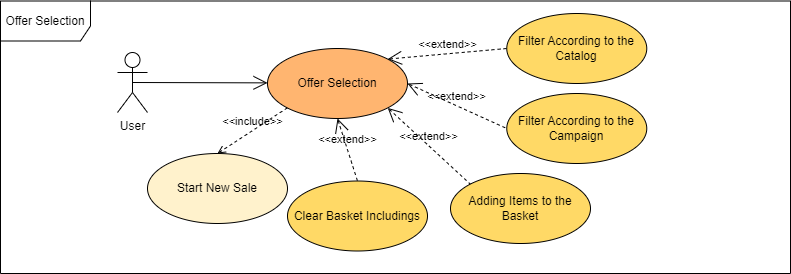

The diagram above was exported from draw.io. Its source (the exported page's mxGraphModel, read from the mxfile embedded in the PNG):
<mxGraphModel dx="2068" dy="940" grid="1" gridSize="10" guides="1" tooltips="1" connect="1" arrows="1" fold="1" page="1" pageScale="1" pageWidth="827" pageHeight="1169" math="0" shadow="0">
  <root>
    <mxCell id="0" />
    <mxCell id="1" parent="0" />
    <mxCell id="2" value="Offer Selection" style="shape=umlFrame;whiteSpace=wrap;html=1;width=90;height=40;" vertex="1" parent="1">
      <mxGeometry x="2500" y="277.5" width="790" height="272.5" as="geometry" />
    </mxCell>
    <mxCell id="3" value="User" style="shape=umlActor;verticalLabelPosition=bottom;verticalAlign=top;html=1;" vertex="1" parent="1">
      <mxGeometry x="2617" y="329" width="30" height="60" as="geometry" />
    </mxCell>
    <mxCell id="4" value="Offer Selection" style="ellipse;whiteSpace=wrap;html=1;fillColor=#FFB570;" vertex="1" parent="1">
      <mxGeometry x="2767" y="325" width="140" height="70" as="geometry" />
    </mxCell>
    <mxCell id="5" value="" style="endArrow=open;endFill=1;endSize=12;html=1;rounded=0;exitX=0.5;exitY=0.5;exitDx=0;exitDy=0;exitPerimeter=0;" edge="1" source="3" parent="1">
      <mxGeometry width="160" relative="1" as="geometry">
        <mxPoint x="2647" y="359.3699999999999" as="sourcePoint" />
        <mxPoint x="2767" y="359.3699999999999" as="targetPoint" />
      </mxGeometry>
    </mxCell>
    <mxCell id="6" value="Start New Sale" style="ellipse;whiteSpace=wrap;html=1;fillColor=#FFF2CC;" vertex="1" parent="1">
      <mxGeometry x="2647" y="430" width="140" height="70" as="geometry" />
    </mxCell>
    <mxCell id="7" value="Filter According to the Catalog" style="ellipse;whiteSpace=wrap;html=1;fillColor=#FFD966;" vertex="1" parent="1">
      <mxGeometry x="3006.27" y="290" width="140" height="70" as="geometry" />
    </mxCell>
    <mxCell id="8" value="Filter According to the Campaign" style="ellipse;whiteSpace=wrap;html=1;fillColor=#FFD966;" vertex="1" parent="1">
      <mxGeometry x="3006.27" y="370" width="140" height="70" as="geometry" />
    </mxCell>
    <mxCell id="9" value="Adding Items to the Basket" style="ellipse;whiteSpace=wrap;html=1;fillColor=#FFD966;" vertex="1" parent="1">
      <mxGeometry x="2950" y="450" width="140" height="70" as="geometry" />
    </mxCell>
    <mxCell id="10" value="Clear Basket Includings" style="ellipse;whiteSpace=wrap;html=1;fillColor=#FFD966;" vertex="1" parent="1">
      <mxGeometry x="2787" y="457.5" width="140" height="70" as="geometry" />
    </mxCell>
    <mxCell id="11" value="&amp;lt;&amp;lt;include&amp;gt;&amp;gt;" style="html=1;verticalAlign=bottom;labelBackgroundColor=none;endArrow=open;endFill=0;dashed=1;rounded=0;elbow=vertical;exitX=0;exitY=1;exitDx=0;exitDy=0;entryX=0.5;entryY=0;entryDx=0;entryDy=0;" edge="1" source="4" target="6" parent="1">
      <mxGeometry width="160" relative="1" as="geometry">
        <mxPoint x="2860" y="480" as="sourcePoint" />
        <mxPoint x="3020" y="480" as="targetPoint" />
      </mxGeometry>
    </mxCell>
    <mxCell id="12" value="&amp;lt;&amp;lt;extend&amp;gt;&amp;gt;" style="edgeStyle=none;html=1;startArrow=open;endArrow=none;startSize=12;verticalAlign=bottom;dashed=1;labelBackgroundColor=none;rounded=0;elbow=vertical;exitX=1;exitY=0;exitDx=0;exitDy=0;entryX=0;entryY=0.5;entryDx=0;entryDy=0;" edge="1" source="4" target="7" parent="1">
      <mxGeometry width="160" relative="1" as="geometry">
        <mxPoint x="2895" y="347.5" as="sourcePoint" />
        <mxPoint x="3055" y="347.5" as="targetPoint" />
      </mxGeometry>
    </mxCell>
    <mxCell id="13" value="&amp;lt;&amp;lt;extend&amp;gt;&amp;gt;" style="edgeStyle=none;html=1;startArrow=open;endArrow=none;startSize=12;verticalAlign=bottom;dashed=1;labelBackgroundColor=none;rounded=0;elbow=vertical;exitX=1;exitY=0.5;exitDx=0;exitDy=0;entryX=0;entryY=0.5;entryDx=0;entryDy=0;" edge="1" source="4" target="8" parent="1">
      <mxGeometry width="160" relative="1" as="geometry">
        <mxPoint x="2860" y="480" as="sourcePoint" />
        <mxPoint x="3020" y="480" as="targetPoint" />
      </mxGeometry>
    </mxCell>
    <mxCell id="14" value="&amp;lt;&amp;lt;extend&amp;gt;&amp;gt;" style="edgeStyle=none;html=1;startArrow=open;endArrow=none;startSize=12;verticalAlign=bottom;dashed=1;labelBackgroundColor=none;rounded=0;elbow=vertical;exitX=1;exitY=1;exitDx=0;exitDy=0;entryX=0;entryY=0;entryDx=0;entryDy=0;" edge="1" source="4" target="9" parent="1">
      <mxGeometry width="160" relative="1" as="geometry">
        <mxPoint x="2860" y="480" as="sourcePoint" />
        <mxPoint x="3020" y="480" as="targetPoint" />
      </mxGeometry>
    </mxCell>
    <mxCell id="15" value="&amp;lt;&amp;lt;extend&amp;gt;&amp;gt;" style="edgeStyle=none;html=1;startArrow=open;endArrow=none;startSize=12;verticalAlign=bottom;dashed=1;labelBackgroundColor=none;rounded=0;elbow=vertical;exitX=0.5;exitY=1;exitDx=0;exitDy=0;entryX=0.5;entryY=0;entryDx=0;entryDy=0;" edge="1" source="4" target="10" parent="1">
      <mxGeometry width="160" relative="1" as="geometry">
        <mxPoint x="2860" y="480" as="sourcePoint" />
        <mxPoint x="3020" y="480" as="targetPoint" />
      </mxGeometry>
    </mxCell>
  </root>
</mxGraphModel>